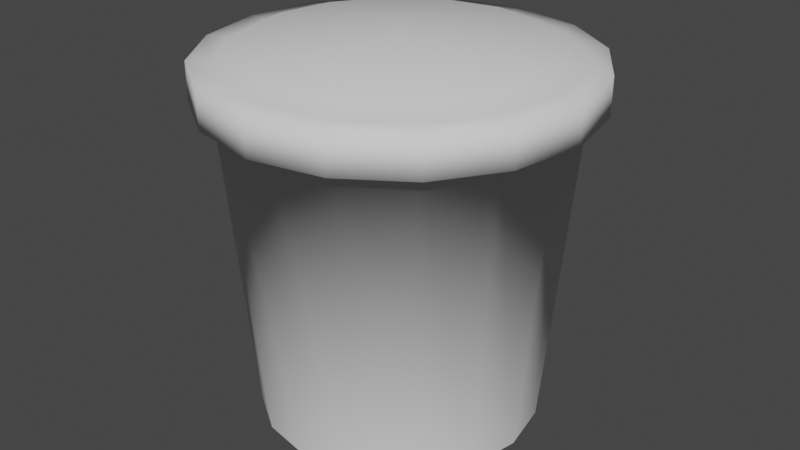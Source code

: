 # Source: pot.blend  (saved by Blender 2.82.7; exported with 4.5.12 LTS)
import bpy
from mathutils import Matrix  # noqa: F401  (used for matrix-valued properties, if any)

bpy.ops.wm.read_factory_settings(use_empty=True)
scene = bpy.context.scene
scene.name = 'Scene'

# ---- collections
col_collection = bpy.data.collections.new('Collection'); scene.collection.children.link(col_collection)

# ---- world
world_world = bpy.data.worlds.new('World'); scene.world = world_world
world_world.use_nodes = True; world_world.node_tree.nodes.clear()
_N = world_world.node_tree.nodes; _L = world_world.node_tree.links
n0 = _N.new('ShaderNodeOutputWorld'); n0.name = 'World Output'; n0.location = (300, 300)
n1 = _N.new('ShaderNodeBackground'); n1.name = 'Background'; n1.location = (10, 300)
n1.inputs[0].default_value = (0.05088, 0.05088, 0.05088, 1.0)
_L.new(n1.outputs[0], n0.inputs[0])
n0.is_active_output = True
world_world.color = (0.05088, 0.05088, 0.05088)
world_world.use_sun_shadow = False
world_world.sun_shadow_jitter_overblur = 0.0

# ---- meshes
me_cylinder = bpy.data.meshes.new('Cylinder')
me_cylinder.from_pydata([(9.313e-09, 0.75, -1.0), (0.0, 1.0, 0.9), (0.287, 0.6929, -1.0), (0.3827, 0.9239, 0.9), (0.5303, 0.5303, -1.0), (0.7071, 0.7071, 0.9), (0.6929, 0.287, -1.0), (0.9239, 0.3827, 0.9), (0.75, -2.999e-08, -1.0), (1.0, -4.371e-08, 0.9), (0.6929, -0.287, -1.0), (0.9239, -0.3827, 0.9), (0.5303, -0.5303, -1.0), (0.7071, -0.7071, 0.9), (0.287, -0.6929, -1.0), (0.3827, -0.9239, 0.9), (1.226e-07, -0.75, -1.0), (1.51e-07, -1.0, 0.9), (-0.287, -0.6929, -1.0), (-0.3827, -0.9239, 0.9), (-0.5303, -0.5303, -1.0), (-0.7071, -0.7071, 0.9), (-0.6929, -0.287, -1.0), (-0.9239, -0.3827, 0.9), (-0.75, 1.174e-08, -1.0), (-1.0, 1.192e-08, 0.9), (-0.6929, 0.287, -1.0), (-0.9239, 0.3827, 0.9), (-0.5303, 0.5303, -1.0), (-0.7071, 0.7071, 0.9), (-0.287, 0.6929, -1.0), (-0.3827, 0.9239, 0.9), (0.0, 1.0, 0.7), (0.3827, 0.9239, 0.7), (0.7071, 0.7071, 0.7), (0.9239, 0.3827, 0.7), (1.0, -4.371e-08, 0.7), (0.9239, -0.3827, 0.7), (0.7071, -0.7071, 0.7), (0.3827, -0.9239, 0.7), (1.51e-07, -1.0, 0.7), (-0.3827, -0.9239, 0.7), (-0.7071, -0.7071, 0.7), (-0.9239, -0.3827, 0.7), (-1.0, 1.192e-08, 0.7), (-0.9239, 0.3827, 0.7), (-0.7071, 0.7071, 0.7), (-0.3827, 0.9239, 0.7), (0.3444, 0.8315, 0.7), (0.6364, 0.6364, 0.7), (0.8315, 0.3444, 0.7), (0.9, -3.86e-08, 0.7), (0.8315, -0.3444, 0.7), (0.6364, -0.6364, 0.7), (0.3444, -0.8315, 0.7), (1.396e-07, -0.9, 0.7), (-0.3444, -0.8315, 0.7), (-0.6364, -0.6364, 0.7), (-0.8315, -0.3444, 0.7), (-0.9, 1.148e-08, 0.7), (-0.8315, 0.3444, 0.7), (-0.6364, 0.6364, 0.7), (-0.3444, 0.8315, 0.7), (3.725e-09, 0.9, 0.7), (1.863e-09, 0.88, 0.9), (0.3368, 0.813, 0.9), (0.6223, 0.6223, 0.9), (0.813, 0.3368, 0.9), (0.88, -3.526e-08, 0.9), (0.813, -0.3368, 0.9), (0.6223, -0.6223, 0.9), (0.3368, -0.813, 0.9), (1.347e-07, -0.88, 0.9), (-0.3368, -0.813, 0.9), (-0.6223, -0.6223, 0.9), (-0.813, -0.3368, 0.9), (-0.88, 1.37e-08, 0.9), (-0.813, 0.3368, 0.9), (-0.6223, 0.6223, 0.9), (-0.3368, 0.813, 0.9), (7.451e-09, 0.8, 0.95), (0.3061, 0.7391, 0.95), (0.5657, 0.5657, 0.95), (0.7391, 0.3061, 0.95), (0.8, -3.273e-08, 0.95), (0.7391, -0.3061, 0.95), (0.5657, -0.5657, 0.95), (0.3061, -0.7391, 0.95), (1.282e-07, -0.8, 0.95), (-0.3061, -0.7391, 0.95), (-0.5657, -0.5657, 0.95), (-0.7391, -0.3061, 0.95), (-0.8, 1.178e-08, 0.95), (-0.7391, 0.3061, 0.95), (-0.5657, 0.5657, 0.95), (-0.3061, 0.7391, 0.95), (6.333e-08, -7.451e-09, 1.0)], [], [(32, 1, 3, 33), (33, 3, 5, 34), (34, 5, 7, 35), (35, 7, 9, 36), (36, 9, 11, 37), (37, 11, 13, 38), (38, 13, 15, 39), (39, 15, 17, 40), (40, 17, 19, 41), (41, 19, 21, 42), (42, 21, 23, 43), (43, 23, 25, 44), (44, 25, 27, 45), (45, 27, 29, 46), (23, 21, 74, 75), (46, 29, 31, 47), (47, 31, 1, 32), (13, 11, 69, 70), (62, 47, 32, 63), (61, 46, 47, 62), (60, 45, 46, 61), (59, 44, 45, 60), (58, 43, 44, 59), (57, 42, 43, 58), (56, 41, 42, 57), (55, 40, 41, 56), (54, 39, 40, 55), (53, 38, 39, 54), (52, 37, 38, 53), (51, 36, 37, 52), (50, 35, 36, 51), (49, 34, 35, 50), (48, 33, 34, 49), (63, 32, 33, 48), (0, 63, 48, 2), (2, 48, 49, 4), (4, 49, 50, 6), (6, 50, 51, 8), (8, 51, 52, 10), (10, 52, 53, 12), (12, 53, 54, 14), (14, 54, 55, 16), (16, 55, 56, 18), (18, 56, 57, 20), (20, 57, 58, 22), (22, 58, 59, 24), (24, 59, 60, 26), (26, 60, 61, 28), (28, 61, 62, 30), (30, 62, 63, 0), (1, 31, 79, 64), (9, 7, 67, 68), (19, 17, 72, 73), (29, 27, 77, 78), (5, 3, 65, 66), (15, 13, 70, 71), (25, 23, 75, 76), (11, 9, 68, 69), (21, 19, 73, 74), (31, 29, 78, 79), (7, 5, 66, 67), (17, 15, 71, 72), (3, 1, 64, 65), (27, 25, 76, 77), (66, 65, 81, 82), (74, 73, 89, 90), (67, 66, 82, 83), (75, 74, 90, 91), (68, 67, 83, 84), (76, 75, 91, 92), (69, 68, 84, 85), (77, 76, 92, 93), (70, 69, 85, 86), (78, 77, 93, 94), (71, 70, 86, 87), (79, 78, 94, 95), (72, 71, 87, 88), (65, 64, 80, 81), (64, 79, 95, 80), (73, 72, 88, 89), (87, 86, 96), (95, 94, 96), (88, 87, 96), (81, 80, 96), (80, 95, 96), (89, 88, 96), (82, 81, 96), (90, 89, 96), (83, 82, 96), (91, 90, 96), (84, 83, 96), (92, 91, 96), (85, 84, 96), (93, 92, 96), (86, 85, 96), (94, 93, 96)])
me_cylinder.polygons.foreach_set('use_smooth', [True] * 96)
_uv = me_cylinder.uv_layers.new(name='UVMap')
_uv.uv.foreach_set('vector', [0.2959, 0.3917, 0.2931, 0.4221, 0.2348, 0.4177, 0.2386, 0.3869, 0.2386, 0.3869, 0.2348, 0.4177, 0.1755, 0.4115, 0.1803, 0.3802, 0.1803, 0.3802, 0.1755, 0.4115, 0.1144, 0.4037, 0.1199, 0.3716, 0.1199, 0.3716, 0.1144, 0.4037, 0.04682, 0.3964, 0.05298, 0.3581, 0.9278, 0.3142, 0.9351, 0.3438, 0.8822, 0.3545, 0.8767, 0.3288, 0.8767, 0.3288, 0.8822, 0.3545, 0.8336, 0.3668, 0.828, 0.3408, 0.828, 0.3408, 0.8336, 0.3668, 0.784, 0.379, 0.7786, 0.3524, 0.7786, 0.3524, 0.784, 0.379, 0.7331, 0.3904, 0.7283, 0.3632, 0.7283, 0.3632, 0.7331, 0.3904, 0.681, 0.4005, 0.677, 0.3727, 0.677, 0.3727, 0.681, 0.4005, 0.628, 0.4089, 0.6249, 0.3807, 0.6249, 0.3807, 0.628, 0.4089, 0.5741, 0.4157, 0.5719, 0.3871, 0.5719, 0.3871, 0.5741, 0.4157, 0.5193, 0.4207, 0.5181, 0.3917, 0.5181, 0.3917, 0.5193, 0.4207, 0.4638, 0.4239, 0.4635, 0.3945, 0.4635, 0.3945, 0.4638, 0.4239, 0.4076, 0.4252, 0.4083, 0.3955, 0.5741, 0.4157, 0.628, 0.4089, 0.6303, 0.4269, 0.5758, 0.434, 0.4083, 0.3955, 0.4076, 0.4252, 0.3507, 0.4246, 0.3524, 0.3946, 0.3524, 0.3946, 0.3507, 0.4246, 0.2931, 0.4221, 0.2959, 0.3917, 0.8336, 0.3668, 0.8822, 0.3545, 0.8856, 0.3704, 0.8376, 0.3831, 0.3527, 0.3795, 0.3524, 0.3946, 0.2959, 0.3917, 0.2966, 0.3765, 0.4081, 0.3806, 0.4083, 0.3955, 0.3524, 0.3946, 0.3527, 0.3795, 0.4628, 0.3798, 0.4635, 0.3945, 0.4083, 0.3955, 0.4081, 0.3806, 0.5168, 0.3772, 0.5181, 0.3917, 0.4635, 0.3945, 0.4628, 0.3798, 0.5702, 0.3728, 0.5719, 0.3871, 0.5181, 0.3917, 0.5168, 0.3772, 0.6227, 0.3667, 0.6249, 0.3807, 0.5719, 0.3871, 0.5702, 0.3728, 0.6745, 0.3589, 0.677, 0.3727, 0.6249, 0.3807, 0.6227, 0.3667, 0.7254, 0.3497, 0.7283, 0.3632, 0.677, 0.3727, 0.6745, 0.3589, 0.7754, 0.3391, 0.7786, 0.3524, 0.7283, 0.3632, 0.7254, 0.3497, 0.8247, 0.3277, 0.828, 0.3408, 0.7786, 0.3524, 0.7754, 0.3391, 0.8732, 0.3161, 0.8767, 0.3288, 0.828, 0.3408, 0.8247, 0.3277, 0.9215, 0.3021, 0.9278, 0.3142, 0.8767, 0.3288, 0.8732, 0.3161, 0.1227, 0.3547, 0.1199, 0.3716, 0.05298, 0.3581, 0.06085, 0.3405, 0.1822, 0.3643, 0.1803, 0.3802, 0.1199, 0.3716, 0.1227, 0.3547, 0.2399, 0.3715, 0.2386, 0.3869, 0.1803, 0.3802, 0.1822, 0.3643, 0.2966, 0.3765, 0.2959, 0.3917, 0.2386, 0.3869, 0.2399, 0.3715, 0.3268, 0.09643, 0.2966, 0.3765, 0.2399, 0.3715, 0.2805, 0.08948, 0.2805, 0.08948, 0.2399, 0.3715, 0.1822, 0.3643, 0.234, 0.08083, 0.234, 0.08083, 0.1822, 0.3643, 0.1227, 0.3547, 0.1875, 0.07043, 0.1875, 0.07043, 0.1227, 0.3547, 0.06085, 0.3405, 0.1411, 0.0582, 0.8479, 0.0582, 0.9215, 0.3021, 0.8732, 0.3161, 0.8059, 0.0701, 0.8059, 0.0701, 0.8732, 0.3161, 0.8247, 0.3277, 0.7653, 0.07994, 0.7653, 0.07994, 0.8247, 0.3277, 0.7754, 0.3391, 0.724, 0.08822, 0.724, 0.08822, 0.7754, 0.3391, 0.7254, 0.3497, 0.6821, 0.09506, 0.6821, 0.09506, 0.7254, 0.3497, 0.6745, 0.3589, 0.6396, 0.1005, 0.6396, 0.1005, 0.6745, 0.3589, 0.6227, 0.3667, 0.5965, 0.1044, 0.5965, 0.1044, 0.6227, 0.3667, 0.5702, 0.3728, 0.5527, 0.107, 0.5527, 0.107, 0.5702, 0.3728, 0.5168, 0.3772, 0.5084, 0.108, 0.5084, 0.108, 0.5168, 0.3772, 0.4628, 0.3798, 0.4637, 0.1075, 0.4637, 0.1075, 0.4628, 0.3798, 0.4081, 0.3806, 0.4184, 0.1054, 0.4184, 0.1054, 0.4081, 0.3806, 0.3527, 0.3795, 0.3728, 0.1017, 0.3728, 0.1017, 0.3527, 0.3795, 0.2966, 0.3765, 0.3268, 0.09643, 0.2931, 0.4221, 0.3507, 0.4246, 0.3499, 0.4438, 0.2917, 0.4415, 0.04682, 0.3964, 0.1144, 0.4037, 0.1121, 0.4244, 0.04899, 0.4194, 0.681, 0.4005, 0.7331, 0.3904, 0.7364, 0.4077, 0.6839, 0.4181, 0.4076, 0.4252, 0.4638, 0.4239, 0.4643, 0.4427, 0.4074, 0.4442, 0.1755, 0.4115, 0.2348, 0.4177, 0.2328, 0.4374, 0.173, 0.4315, 0.784, 0.379, 0.8336, 0.3668, 0.8376, 0.3831, 0.7878, 0.3959, 0.5193, 0.4207, 0.5741, 0.4157, 0.5758, 0.434, 0.5204, 0.4392, 0.8822, 0.3545, 0.9351, 0.3438, 0.9348, 0.3613, 0.8856, 0.3704, 0.628, 0.4089, 0.681, 0.4005, 0.6839, 0.4181, 0.6303, 0.4269, 0.3507, 0.4246, 0.4076, 0.4252, 0.4074, 0.4442, 0.3499, 0.4438, 0.1144, 0.4037, 0.1755, 0.4115, 0.173, 0.4315, 0.1121, 0.4244, 0.7331, 0.3904, 0.784, 0.379, 0.7878, 0.3959, 0.7364, 0.4077, 0.2348, 0.4177, 0.2931, 0.4221, 0.2917, 0.4415, 0.2328, 0.4374, 0.4638, 0.4239, 0.5193, 0.4207, 0.5204, 0.4392, 0.4643, 0.4427, 0.3144, 0.715, 0.3394, 0.6604, 0.3529, 0.67, 0.3304, 0.7189, 0.6201, 0.7824, 0.5972, 0.8384, 0.5833, 0.8293, 0.6038, 0.7792, 0.3115, 0.7749, 0.3144, 0.715, 0.3304, 0.7189, 0.3278, 0.7726, 0.6201, 0.7219, 0.6201, 0.7824, 0.6038, 0.7792, 0.6038, 0.7252, 0.3305, 0.8318, 0.3115, 0.7749, 0.3278, 0.7726, 0.3451, 0.8241, 0.5973, 0.666, 0.6201, 0.7219, 0.6038, 0.7252, 0.5835, 0.6751, 0.3815, 0.8855, 0.3362, 0.8444, 0.3495, 0.8339, 0.3903, 0.8712, 0.555, 0.6229, 0.5973, 0.666, 0.5835, 0.6751, 0.5457, 0.6366, 0.4385, 0.9071, 0.3815, 0.8855, 0.3903, 0.8712, 0.4413, 0.8906, 0.4997, 0.5989, 0.555, 0.6229, 0.5457, 0.6366, 0.4962, 0.6151, 0.4992, 0.9058, 0.4385, 0.9071, 0.4413, 0.8906, 0.4956, 0.8895, 0.4395, 0.5977, 0.4997, 0.5989, 0.4962, 0.6151, 0.4424, 0.614, 0.5549, 0.8817, 0.4992, 0.9058, 0.4956, 0.8895, 0.5454, 0.868, 0.3394, 0.6604, 0.3833, 0.6193, 0.3921, 0.6332, 0.3529, 0.67, 0.3833, 0.6193, 0.4395, 0.5977, 0.4424, 0.614, 0.3921, 0.6332, 0.5972, 0.8384, 0.5549, 0.8817, 0.5454, 0.868, 0.5833, 0.8293, 0.4956, 0.8895, 0.4413, 0.8906, 0.4661, 0.7518, 0.4424, 0.614, 0.4962, 0.6151, 0.4661, 0.7518, 0.5454, 0.868, 0.4956, 0.8895, 0.4661, 0.7518, 0.3529, 0.67, 0.3921, 0.6332, 0.4661, 0.7518, 0.3921, 0.6332, 0.4424, 0.614, 0.4661, 0.7518, 0.5833, 0.8293, 0.5454, 0.868, 0.4661, 0.7518, 0.3304, 0.7189, 0.3529, 0.67, 0.4661, 0.7518, 0.6038, 0.7792, 0.5833, 0.8293, 0.4661, 0.7518, 0.3278, 0.7726, 0.3304, 0.7189, 0.4661, 0.7518, 0.6038, 0.7252, 0.6038, 0.7792, 0.4661, 0.7518, 0.3451, 0.8241, 0.3278, 0.7726, 0.4661, 0.7518, 0.5835, 0.6751, 0.6038, 0.7252, 0.4661, 0.7518, 0.3903, 0.8712, 0.3495, 0.8339, 0.4661, 0.7518, 0.5457, 0.6366, 0.5835, 0.6751, 0.4661, 0.7518, 0.4413, 0.8906, 0.3903, 0.8712, 0.4661, 0.7518, 0.4962, 0.6151, 0.5457, 0.6366, 0.4661, 0.7518])
me_cylinder.use_remesh_fix_poles = True
me_cylinder.use_remesh_preserve_attributes = False
me_cylinder.use_mirror_vertex_groups = False
me_cylinder.update()

# ---- objects
ob_cylinder = bpy.data.objects.new('Cylinder', me_cylinder)

# ---- transforms, parenting, visibility, modifiers, constraints
ob_cylinder.location = (0.0, 0.0, 0.0)
ob_cylinder.lineart.crease_threshold = 0.0

# ---- collection membership
col_collection.objects.link(ob_cylinder)

# ---- scene / render settings (as saved in the file)
scene.frame_start = 1; scene.frame_end = 250; scene.frame_set(1)
scene.render.engine = 'BLENDER_EEVEE_NEXT'
scene.cycles.use_denoising = False
scene.cycles.samples = 128
scene.cycles.sampling_pattern = 'TABULATED_SOBOL'
scene.cycles.use_adaptive_sampling = False
scene.cycles.use_light_tree = False
scene.view_settings.view_transform = 'Filmic'
bpy.context.view_layer.update()

# ---- added for rendering (the .blend has no active camera and no usable light): camera, sun
cam_auto = bpy.data.cameras.new('AutoCamera')
cam_auto.lens = 50.0
cam_auto.sensor_width = 36.0
cam_auto.clip_end = 1000.0
ob_auto_camera = bpy.data.objects.new('AutoCamera', cam_auto)
scene.collection.objects.link(ob_auto_camera)
ob_auto_camera.location = (3.20507, -3.84609, 2.56406)
ob_auto_camera.rotation_euler = (1.09748, -7.21219e-08, 0.694738)
scene.camera = ob_auto_camera
light_auto_sun = bpy.data.lights.new('AutoSun', 'SUN')
light_auto_sun.energy = 3.0
light_auto_sun.angle = 0.0523599
ob_auto_sun = bpy.data.objects.new('AutoSun', light_auto_sun)
scene.collection.objects.link(ob_auto_sun)
ob_auto_sun.rotation_euler = (0.872665, 0.174533, 0.523599)
bpy.context.view_layer.update()
